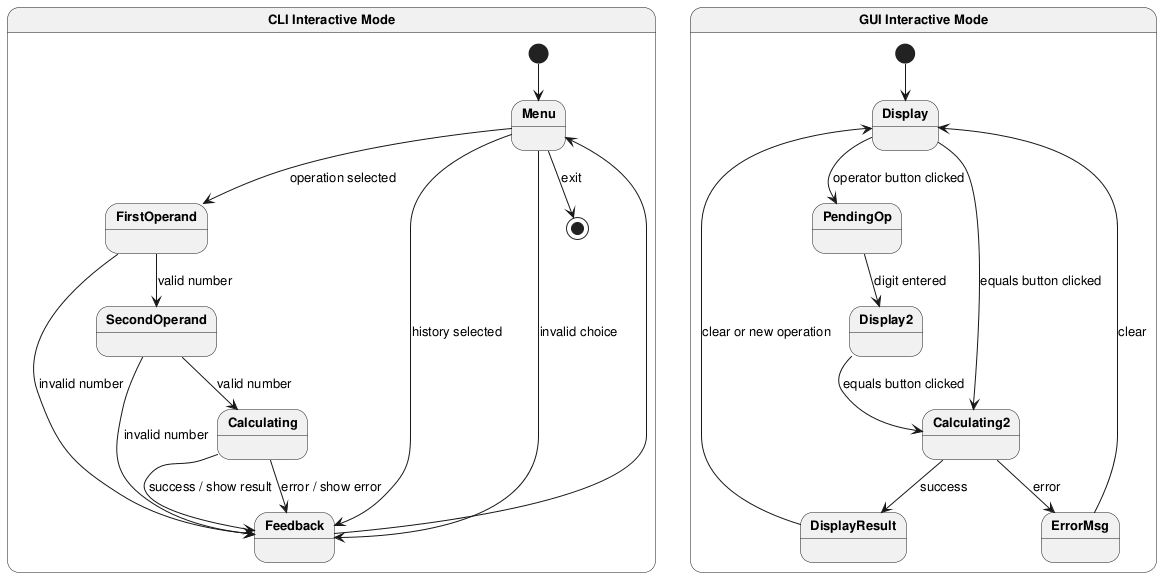

The diagram above was rendered by PlantUML. Its source (embedded in the PNG):
@startuml state_diagram_interactive

skinparam defaultFontSize 13
skinparam stateFontStyle bold

top to bottom direction

state "CLI Interactive Mode" as CLIMode {
  [*] --> Menu
  Menu --> FirstOperand : operation selected
  Menu --> Feedback : history selected
  Menu --> Feedback : invalid choice
  Menu --> [*] : exit
  FirstOperand --> SecondOperand : valid number
  FirstOperand --> Feedback : invalid number
  SecondOperand --> Calculating : valid number
  SecondOperand --> Feedback : invalid number
  Calculating --> Feedback : success / show result
  Calculating --> Feedback : error / show error
  Feedback --> Menu
}

state "GUI Interactive Mode" as GUIMode {
  [*] --> Display
  Display --> PendingOp : operator button clicked
  Display --> Calculating2 : equals button clicked
  PendingOp --> Display2 : digit entered
  Display2 --> Calculating2 : equals button clicked
  Calculating2 --> DisplayResult : success
  Calculating2 --> ErrorMsg : error
  DisplayResult --> Display : clear or new operation
  ErrorMsg --> Display : clear
}

@enduml